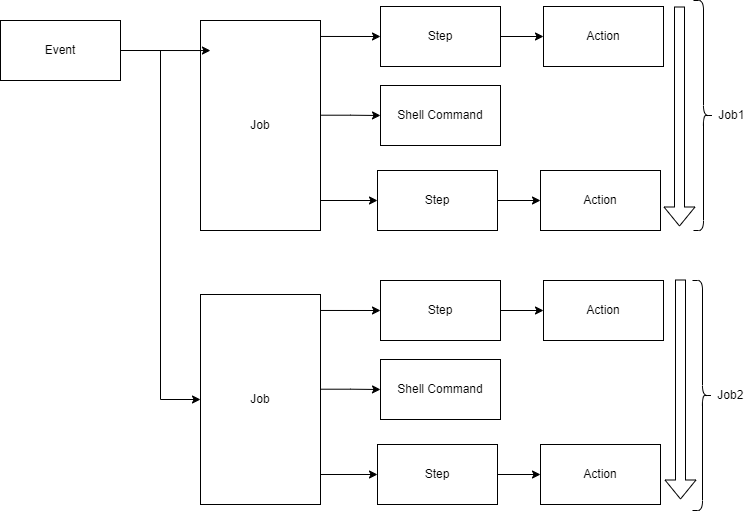

The diagram above was exported from draw.io. Its source (the exported page's mxGraphModel, read from the mxfile embedded in the PNG):
<mxGraphModel dx="605" dy="489" grid="1" gridSize="10" guides="1" tooltips="1" connect="1" arrows="1" fold="1" page="1" pageScale="1" pageWidth="850" pageHeight="1100" math="0" shadow="0">
  <root>
    <mxCell id="0" />
    <mxCell id="1" parent="0" />
    <mxCell id="WQlCW8BacLChsgaMNy8o-3" value="" style="edgeStyle=orthogonalEdgeStyle;rounded=0;orthogonalLoop=1;jettySize=auto;html=1;entryX=0;entryY=0.5;entryDx=0;entryDy=0;" parent="1" source="WQlCW8BacLChsgaMNy8o-1" target="4" edge="1">
      <mxGeometry relative="1" as="geometry">
        <mxPoint x="270" y="255" as="targetPoint" />
      </mxGeometry>
    </mxCell>
    <mxCell id="WQlCW8BacLChsgaMNy8o-1" value="Event" style="rounded=0;whiteSpace=wrap;html=1;" parent="1" vertex="1">
      <mxGeometry x="90" y="150" width="120" height="60" as="geometry" />
    </mxCell>
    <mxCell id="WQlCW8BacLChsgaMNy8o-6" value="" style="edgeStyle=orthogonalEdgeStyle;rounded=0;orthogonalLoop=1;jettySize=auto;html=1;exitX=0.967;exitY=0.076;exitDx=0;exitDy=0;exitPerimeter=0;entryX=0;entryY=0.5;entryDx=0;entryDy=0;" parent="1" source="WQlCW8BacLChsgaMNy8o-2" target="WQlCW8BacLChsgaMNy8o-5" edge="1">
      <mxGeometry relative="1" as="geometry">
        <mxPoint x="430" y="190" as="sourcePoint" />
      </mxGeometry>
    </mxCell>
    <mxCell id="WQlCW8BacLChsgaMNy8o-12" value="" style="edgeStyle=orthogonalEdgeStyle;rounded=0;orthogonalLoop=1;jettySize=auto;html=1;exitX=0.983;exitY=0.451;exitDx=0;exitDy=0;exitPerimeter=0;" parent="1" source="WQlCW8BacLChsgaMNy8o-2" target="WQlCW8BacLChsgaMNy8o-11" edge="1">
      <mxGeometry relative="1" as="geometry">
        <mxPoint x="440" y="260" as="sourcePoint" />
      </mxGeometry>
    </mxCell>
    <mxCell id="WQlCW8BacLChsgaMNy8o-2" value="Job" style="rounded=0;whiteSpace=wrap;html=1;" parent="1" vertex="1">
      <mxGeometry x="290" y="150" width="120" height="210" as="geometry" />
    </mxCell>
    <mxCell id="WQlCW8BacLChsgaMNy8o-8" value="" style="edgeStyle=orthogonalEdgeStyle;rounded=0;orthogonalLoop=1;jettySize=auto;html=1;" parent="1" source="WQlCW8BacLChsgaMNy8o-5" target="WQlCW8BacLChsgaMNy8o-7" edge="1">
      <mxGeometry relative="1" as="geometry" />
    </mxCell>
    <mxCell id="WQlCW8BacLChsgaMNy8o-5" value="Step" style="whiteSpace=wrap;html=1;rounded=0;" parent="1" vertex="1">
      <mxGeometry x="470" y="136" width="120" height="60" as="geometry" />
    </mxCell>
    <mxCell id="WQlCW8BacLChsgaMNy8o-7" value="Action" style="whiteSpace=wrap;html=1;rounded=0;" parent="1" vertex="1">
      <mxGeometry x="633" y="136" width="120" height="60" as="geometry" />
    </mxCell>
    <mxCell id="WQlCW8BacLChsgaMNy8o-11" value="Shell Command" style="whiteSpace=wrap;html=1;rounded=0;" parent="1" vertex="1">
      <mxGeometry x="470" y="215" width="120" height="60" as="geometry" />
    </mxCell>
    <mxCell id="WQlCW8BacLChsgaMNy8o-16" value="" style="edgeStyle=orthogonalEdgeStyle;rounded=0;orthogonalLoop=1;jettySize=auto;html=1;" parent="1" source="WQlCW8BacLChsgaMNy8o-17" target="WQlCW8BacLChsgaMNy8o-18" edge="1">
      <mxGeometry relative="1" as="geometry" />
    </mxCell>
    <mxCell id="WQlCW8BacLChsgaMNy8o-17" value="Step" style="whiteSpace=wrap;html=1;rounded=0;" parent="1" vertex="1">
      <mxGeometry x="467" y="300" width="120" height="60" as="geometry" />
    </mxCell>
    <mxCell id="WQlCW8BacLChsgaMNy8o-18" value="Action" style="whiteSpace=wrap;html=1;rounded=0;" parent="1" vertex="1">
      <mxGeometry x="630" y="300" width="120" height="60" as="geometry" />
    </mxCell>
    <mxCell id="WQlCW8BacLChsgaMNy8o-24" value="" style="edgeStyle=orthogonalEdgeStyle;rounded=0;orthogonalLoop=1;jettySize=auto;html=1;entryX=0;entryY=0.5;entryDx=0;entryDy=0;" parent="1" target="WQlCW8BacLChsgaMNy8o-17" edge="1">
      <mxGeometry relative="1" as="geometry">
        <mxPoint x="410" y="330" as="sourcePoint" />
        <mxPoint x="480" y="255" as="targetPoint" />
      </mxGeometry>
    </mxCell>
    <mxCell id="2" value="" style="edgeStyle=orthogonalEdgeStyle;rounded=0;orthogonalLoop=1;jettySize=auto;html=1;exitX=0.967;exitY=0.076;exitDx=0;exitDy=0;exitPerimeter=0;entryX=0;entryY=0.5;entryDx=0;entryDy=0;" parent="1" source="4" target="6" edge="1">
      <mxGeometry relative="1" as="geometry">
        <mxPoint x="430" y="464" as="sourcePoint" />
      </mxGeometry>
    </mxCell>
    <mxCell id="3" value="" style="edgeStyle=orthogonalEdgeStyle;rounded=0;orthogonalLoop=1;jettySize=auto;html=1;exitX=0.983;exitY=0.451;exitDx=0;exitDy=0;exitPerimeter=0;" parent="1" source="4" target="8" edge="1">
      <mxGeometry relative="1" as="geometry">
        <mxPoint x="440" y="534" as="sourcePoint" />
      </mxGeometry>
    </mxCell>
    <mxCell id="4" value="Job" style="rounded=0;whiteSpace=wrap;html=1;" parent="1" vertex="1">
      <mxGeometry x="290" y="424" width="120" height="210" as="geometry" />
    </mxCell>
    <mxCell id="5" value="" style="edgeStyle=orthogonalEdgeStyle;rounded=0;orthogonalLoop=1;jettySize=auto;html=1;" parent="1" source="6" target="7" edge="1">
      <mxGeometry relative="1" as="geometry" />
    </mxCell>
    <mxCell id="6" value="Step" style="whiteSpace=wrap;html=1;rounded=0;" parent="1" vertex="1">
      <mxGeometry x="470" y="410" width="120" height="60" as="geometry" />
    </mxCell>
    <mxCell id="7" value="Action" style="whiteSpace=wrap;html=1;rounded=0;" parent="1" vertex="1">
      <mxGeometry x="633" y="410" width="120" height="60" as="geometry" />
    </mxCell>
    <mxCell id="8" value="Shell Command" style="whiteSpace=wrap;html=1;rounded=0;" parent="1" vertex="1">
      <mxGeometry x="470" y="489" width="120" height="60" as="geometry" />
    </mxCell>
    <mxCell id="9" value="" style="edgeStyle=orthogonalEdgeStyle;rounded=0;orthogonalLoop=1;jettySize=auto;html=1;" parent="1" source="10" target="11" edge="1">
      <mxGeometry relative="1" as="geometry" />
    </mxCell>
    <mxCell id="10" value="Step" style="whiteSpace=wrap;html=1;rounded=0;" parent="1" vertex="1">
      <mxGeometry x="467" y="574" width="120" height="60" as="geometry" />
    </mxCell>
    <mxCell id="11" value="Action" style="whiteSpace=wrap;html=1;rounded=0;" parent="1" vertex="1">
      <mxGeometry x="630" y="574" width="120" height="60" as="geometry" />
    </mxCell>
    <mxCell id="12" value="" style="edgeStyle=orthogonalEdgeStyle;rounded=0;orthogonalLoop=1;jettySize=auto;html=1;entryX=0;entryY=0.5;entryDx=0;entryDy=0;" parent="1" target="10" edge="1">
      <mxGeometry relative="1" as="geometry">
        <mxPoint x="410" y="604" as="sourcePoint" />
        <mxPoint x="480" y="529" as="targetPoint" />
      </mxGeometry>
    </mxCell>
    <mxCell id="13" value="" style="edgeStyle=orthogonalEdgeStyle;rounded=0;orthogonalLoop=1;jettySize=auto;html=1;entryX=0.083;entryY=0.143;entryDx=0;entryDy=0;exitX=1;exitY=0.5;exitDx=0;exitDy=0;entryPerimeter=0;" parent="1" source="WQlCW8BacLChsgaMNy8o-1" target="WQlCW8BacLChsgaMNy8o-2" edge="1">
      <mxGeometry relative="1" as="geometry">
        <mxPoint x="300" y="539" as="targetPoint" />
        <mxPoint x="220" y="190" as="sourcePoint" />
      </mxGeometry>
    </mxCell>
    <mxCell id="14" value="&amp;nbsp;Job1" style="shape=curlyBracket;whiteSpace=wrap;html=1;rounded=1;flipH=1;labelPosition=right;verticalLabelPosition=middle;align=left;verticalAlign=middle;" parent="1" vertex="1">
      <mxGeometry x="783" y="130" width="20" height="230" as="geometry" />
    </mxCell>
    <mxCell id="15" value="&amp;nbsp;Job2" style="shape=curlyBracket;whiteSpace=wrap;html=1;rounded=1;flipH=1;labelPosition=right;verticalLabelPosition=middle;align=left;verticalAlign=middle;" parent="1" vertex="1">
      <mxGeometry x="782" y="410" width="20" height="230" as="geometry" />
    </mxCell>
    <mxCell id="16" value="" style="shape=flexArrow;endArrow=classic;html=1;" edge="1" parent="1">
      <mxGeometry width="50" height="50" relative="1" as="geometry">
        <mxPoint x="769" y="136" as="sourcePoint" />
        <mxPoint x="769" y="356" as="targetPoint" />
      </mxGeometry>
    </mxCell>
    <mxCell id="17" value="" style="shape=flexArrow;endArrow=classic;html=1;" edge="1" parent="1">
      <mxGeometry width="50" height="50" relative="1" as="geometry">
        <mxPoint x="770" y="409" as="sourcePoint" />
        <mxPoint x="770" y="629" as="targetPoint" />
      </mxGeometry>
    </mxCell>
  </root>
</mxGraphModel>